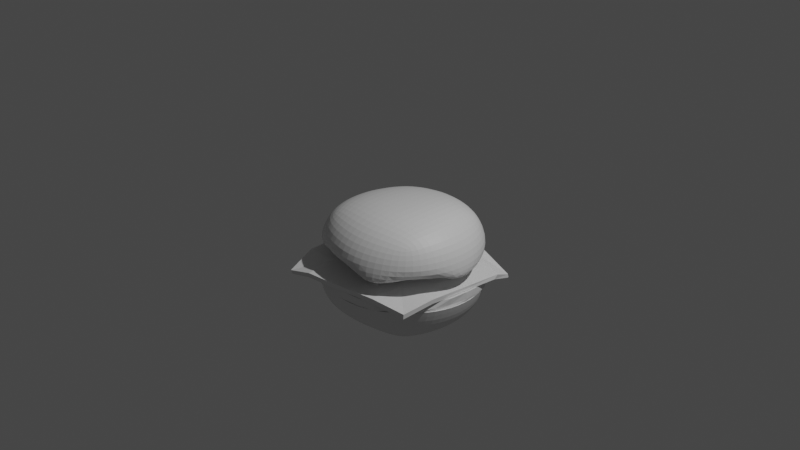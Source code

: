 # Source: burger.blend  (saved by Blender 3.6.13; exported with 4.5.12 LTS)
import bpy
from mathutils import Matrix  # noqa: F401  (used for matrix-valued properties, if any)

bpy.ops.wm.read_factory_settings(use_empty=True)
scene = bpy.context.scene
scene.name = 'Scene'

# ---- collections
col_collection = bpy.data.collections.new('Collection'); scene.collection.children.link(col_collection)

# ---- materials (node trees are filled in below, after node groups)
mat_material = bpy.data.materials.new('Material')
mat_material.alpha_threshold = 0.0
mat_material.use_transparent_shadow = False
mat_material.roughness = 0.5
mat_material.line_color = (0.0, 0.0, 0.0, 1.0)

# ---- material node trees
mat_material.use_nodes = True; mat_material.node_tree.nodes.clear()
_N = mat_material.node_tree.nodes; _L = mat_material.node_tree.links
n0 = _N.new('ShaderNodeOutputMaterial'); n0.name = 'Material Output'; n0.location = (300, 300)
n1 = _N.new('ShaderNodeBsdfPrincipled'); n1.name = 'Principled BSDF'; n1.location = (10, 300)
n1.distribution = 'GGX'
n1.subsurface_method = 'RANDOM_WALK_SKIN'
n1.inputs[3].default_value = 1.45
n1.inputs[27].default_value = (0.0, 0.0, 0.0, 1.0)
n1.inputs[28].default_value = 1.0
_L.new(n1.outputs[0], n0.inputs[0])
n0.is_active_output = True

# ---- world
world_world = bpy.data.worlds.new('World'); scene.world = world_world
world_world.use_nodes = True; world_world.node_tree.nodes.clear()
_N = world_world.node_tree.nodes; _L = world_world.node_tree.links
n0 = _N.new('ShaderNodeOutputWorld'); n0.name = 'World Output'; n0.location = (300, 300)
n1 = _N.new('ShaderNodeBackground'); n1.name = 'Background'; n1.location = (10, 300)
n1.inputs[0].default_value = (0.05088, 0.05088, 0.05088, 1.0)
_L.new(n1.outputs[0], n0.inputs[0])
n0.is_active_output = True
world_world.color = (0.05088, 0.05088, 0.05088)
world_world.use_sun_shadow = False
world_world.sun_shadow_jitter_overblur = 0.0

# ---- cameras
cam_camera = bpy.data.cameras.new('Camera')
cam_camera.clip_end = 100.0
cam_camera.ortho_scale = 7.314

# ---- lights
light_light = bpy.data.lights.new('Light', 'POINT')
light_light.transmission_factor = 0.0
light_light.energy = 1000.0
light_light.shadow_soft_size = 0.1
light_light.shadow_maximum_resolution = 0.006
light_light.use_absolute_resolution = True

# ---- meshes
me_cube = bpy.data.meshes.new('Cube')
me_cube.from_pydata([], [], [])
_uv = me_cube.uv_layers.new(name='UVMap')
_uv.uv.foreach_set('vector', [])
me_cube.materials.append(mat_material)
me_cube.use_mirror_vertex_groups = False
me_cube.update()
me_cube_001 = bpy.data.meshes.new('Cube.001')
me_cube_001.from_pydata([(0.5593, 0.5227, 0.2236), (0.5302, -0.4957, 0.1679), (-0.5926, 0.5712, 0.2173), (-0.5845, -0.4544, 0.1837), (-0.6628, 0.3509, 0.1948), (-0.6982, 0.04407, 0.1698), (-0.6676, -0.258, 0.1563), (0.3522, 0.6052, 0.2023), (0.01629, 0.6459, 0.2158), (-0.3499, 0.6221, 0.2201), (0.6622, 0.6508, 0.5686), (0.6263, 0.6028, 0.3538), (-0.6612, -0.5246, 0.3349), (-0.6785, -0.5489, 0.5661), (0.6644, -0.569, 0.5576), (0.6042, -0.5453, 0.3304), (-0.6517, 0.6972, 0.5597), (-0.6367, 0.6416, 0.3711), (-0.3267, -0.5324, 0.1596), (0.04049, -0.5816, 0.1684), (0.3308, -0.5398, 0.1651), (0.6081, -0.3161, 0.1454), (0.6873, -0.01119, 0.1605), (0.6581, 0.3062, 0.1922), (0.3542, -0.6913, 0.3245), (0.3965, -0.7554, 0.5548), (0.03418, -0.7467, 0.3203), (0.0564, -0.8244, 0.5502), (-0.3527, -0.7094, 0.3131), (-0.3373, -0.7462, 0.559), (-0.8334, -0.2659, 0.3156), (-0.8695, -0.2675, 0.5586), (-0.8878, 0.05769, 0.316), (-0.9143, 0.07178, 0.5584), (-0.8034, 0.3824, 0.3549), (-0.8362, 0.4181, 0.5592), (-0.355, 0.3608, 0.1889), (0.07009, 0.3548, 0.1809), (0.4201, 0.3177, 0.1818), (-0.3625, 0.02575, 0.1737), (0.07568, 0.003217, 0.1661), (0.4194, -0.02155, 0.1689), (-0.3297, -0.2949, 0.1602), (0.08371, -0.3229, 0.1585), (0.3864, -0.3197, 0.1648), (0.8067, 0.3318, 0.3363), (0.8635, 0.3661, 0.5572), (0.8597, 0.007731, 0.312), (0.9317, 0.03068, 0.5491), (0.7717, -0.3146, 0.3058), (0.8501, -0.3003, 0.5466), (-0.3653, 0.807, 0.3521), (-0.358, 0.8619, 0.5678), (-0.005627, 0.8468, 0.3448), (-0.0006249, 0.9041, 0.5768), (0.3479, 0.7759, 0.3476), (0.3617, 0.8335, 0.578), (-0.169, 0.07892, 0.5679), (0.01413, 0.04799, 0.5685), (-0.6274, -0.335, 0.5587), (-0.08433, 0.4938, 0.5724), (0.2342, 0.1409, 0.5664), (-0.5062, -0.5068, 0.5588), (-0.8158, -0.1875, 0.5616), (-0.1197, 0.3205, 0.5705), (-0.1327, -0.2838, 0.5646), (0.5588, -0.07971, 0.5647), (0.1184, -0.4877, 0.5559), (-0.3962, -0.6627, 0.559), (-0.7264, -0.4228, 0.5645), (-0.1518, 0.1632, 0.5688), (-0.2659, -0.5849, 0.5609), (0.4845, -0.6446, 0.5554), (-0.02931, -0.05017, 0.5674), (0.324, 0.6286, 0.5745), (-0.5915, -0.3858, 0.5588), (-0.8852, -0.004935, 0.5594), (-0.09479, 0.4425, 0.5718), (0.4285, -0.2004, 0.5621)], [], [(24, 25, 27, 26), (26, 27, 29, 28), (1, 15, 24, 20), (15, 14, 25, 24), (28, 29, 13, 12), (18, 28, 12, 3), (19, 26, 28, 18), (20, 24, 26, 19), (30, 31, 33, 32), (32, 33, 35, 34), (3, 12, 30, 6), (12, 13, 31, 30), (34, 35, 16, 17), (4, 34, 17, 2), (5, 32, 34, 4), (6, 30, 32, 5), (36, 37, 40, 39), (37, 38, 41, 40), (39, 40, 43, 42), (40, 41, 44, 43), (2, 9, 36, 4), (9, 8, 37, 36), (8, 7, 38, 37), (7, 0, 23, 38), (38, 23, 22, 41), (41, 22, 21, 44), (44, 21, 1, 20), (43, 44, 20, 19), (42, 43, 19, 18), (6, 42, 18, 3), (5, 39, 42, 6), (4, 36, 39, 5), (45, 46, 48, 47), (47, 48, 50, 49), (0, 11, 45, 23), (11, 10, 46, 45), (49, 50, 14, 15), (21, 49, 15, 1), (22, 47, 49, 21), (23, 45, 47, 22), (51, 52, 54, 53), (53, 54, 56, 55), (2, 17, 51, 9), (17, 16, 52, 51), (55, 56, 10, 11), (7, 55, 11, 0), (8, 53, 55, 7), (9, 51, 53, 8), (48, 46, 10, 56, 54, 52, 16, 35, 33, 31, 13, 29, 27, 25, 14, 50), (10, 46, 50), (46, 48, 50), (78, 67, 61, 74), (54, 33, 35), (73, 58, 56, 74), (14, 25, 27, 72), (76, 33, 59, 75), (35, 16, 52), (31, 33, 76, 63, 69, 13), (68, 70, 57, 29), (10, 50, 56), (52, 54, 35), (50, 14, 66, 56), (70, 71, 29, 57), (54, 56, 58, 60), (33, 54, 60, 59), (77, 73, 65, 64), (75, 77, 64, 62), (69, 63, 62, 68), (71, 65, 61, 67), (29, 71, 67, 27), (13, 69, 68, 29), (64, 65, 71, 70), (62, 64, 70, 68), (72, 27, 67, 78), (14, 72, 78, 66), (59, 60, 77, 75), (60, 58, 73, 77), (63, 76, 75, 62), (65, 73, 74, 61), (66, 78, 74, 56)])
_uv = me_cube_001.uv_layers.new(name='UVMap')
_uv.uv.foreach_set('vector', [0.4375, 0.8125, 0.5, 0.8125, 0.5, 0.875, 0.4375, 0.875, 0.4375, 0.875, 0.5, 0.875, 0.5, 0.9375, 0.4375, 0.9375, 0.375, 0.75, 0.4375, 0.75, 0.4375, 0.8125, 0.375, 0.8125, 0.4375, 0.75, 0.5, 0.75, 0.5, 0.8125, 0.4375, 0.8125, 0.4375, 0.9375, 0.5, 0.9375, 0.5, 1.0, 0.4375, 1.0, 0.375, 0.9375, 0.4375, 0.9375, 0.4375, 1.0, 0.375, 1.0, 0.375, 0.875, 0.4375, 0.875, 0.4375, 0.9375, 0.375, 0.9375, 0.375, 0.8125, 0.4375, 0.8125, 0.4375, 0.875, 0.375, 0.875, 0.4375, 0.0625, 0.5, 0.0625, 0.5, 0.125, 0.4375, 0.125, 0.4375, 0.125, 0.5, 0.125, 0.5, 0.1875, 0.4375, 0.1875, 0.375, 0.0, 0.4375, 0.0, 0.4375, 0.0625, 0.375, 0.0625, 0.4375, 0.0, 0.5, 0.0, 0.5, 0.0625, 0.4375, 0.0625, 0.4375, 0.1875, 0.5, 0.1875, 0.5, 0.25, 0.4375, 0.25, 0.375, 0.1875, 0.4375, 0.1875, 0.4375, 0.25, 0.375, 0.25, 0.375, 0.125, 0.4375, 0.125, 0.4375, 0.1875, 0.375, 0.1875, 0.375, 0.0625, 0.4375, 0.0625, 0.4375, 0.125, 0.375, 0.125, 0.1875, 0.5625, 0.25, 0.5625, 0.25, 0.625, 0.1875, 0.625, 0.25, 0.5625, 0.3125, 0.5625, 0.3125, 0.625, 0.25, 0.625, 0.1875, 0.625, 0.25, 0.625, 0.25, 0.6875, 0.1875, 0.6875, 0.25, 0.625, 0.3125, 0.625, 0.3125, 0.6875, 0.25, 0.6875, 0.125, 0.5, 0.1875, 0.5, 0.1875, 0.5625, 0.125, 0.5625, 0.1875, 0.5, 0.25, 0.5, 0.25, 0.5625, 0.1875, 0.5625, 0.25, 0.5, 0.3125, 0.5, 0.3125, 0.5625, 0.25, 0.5625, 0.3125, 0.5, 0.375, 0.5, 0.375, 0.5625, 0.3125, 0.5625, 0.3125, 0.5625, 0.375, 0.5625, 0.375, 0.625, 0.3125, 0.625, 0.3125, 0.625, 0.375, 0.625, 0.375, 0.6875, 0.3125, 0.6875, 0.3125, 0.6875, 0.375, 0.6875, 0.375, 0.75, 0.3125, 0.75, 0.25, 0.6875, 0.3125, 0.6875, 0.3125, 0.75, 0.25, 0.75, 0.1875, 0.6875, 0.25, 0.6875, 0.25, 0.75, 0.1875, 0.75, 0.125, 0.6875, 0.1875, 0.6875, 0.1875, 0.75, 0.125, 0.75, 0.125, 0.625, 0.1875, 0.625, 0.1875, 0.6875, 0.125, 0.6875, 0.125, 0.5625, 0.1875, 0.5625, 0.1875, 0.625, 0.125, 0.625, 0.4375, 0.5625, 0.5, 0.5625, 0.5, 0.625, 0.4375, 0.625, 0.4375, 0.625, 0.5, 0.625, 0.5, 0.6875, 0.4375, 0.6875, 0.375, 0.5, 0.4375, 0.5, 0.4375, 0.5625, 0.375, 0.5625, 0.4375, 0.5, 0.5, 0.5, 0.5, 0.5625, 0.4375, 0.5625, 0.4375, 0.6875, 0.5, 0.6875, 0.5, 0.75, 0.4375, 0.75, 0.375, 0.6875, 0.4375, 0.6875, 0.4375, 0.75, 0.375, 0.75, 0.375, 0.625, 0.4375, 0.625, 0.4375, 0.6875, 0.375, 0.6875, 0.375, 0.5625, 0.4375, 0.5625, 0.4375, 0.625, 0.375, 0.625, 0.4375, 0.3125, 0.5, 0.3125, 0.5, 0.375, 0.4375, 0.375, 0.4375, 0.375, 0.5, 0.375, 0.5, 0.4375, 0.4375, 0.4375, 0.375, 0.25, 0.4375, 0.25, 0.4375, 0.3125, 0.375, 0.3125, 0.4375, 0.25, 0.5, 0.25, 0.5, 0.3125, 0.4375, 0.3125, 0.4375, 0.4375, 0.5, 0.4375, 0.5, 0.5, 0.4375, 0.5, 0.375, 0.4375, 0.4375, 0.4375, 0.4375, 0.5, 0.375, 0.5, 0.375, 0.375, 0.4375, 0.375, 0.4375, 0.4375, 0.375, 0.4375, 0.375, 0.3125, 0.4375, 0.3125, 0.4375, 0.375, 0.375, 0.375, 0.5, 0.625, 0.5, 0.5625, 0.5, 0.5, 0.5, 0.4375, 0.5, 0.375, 0.5, 0.3125, 0.5, 0.25, 0.5, 0.1875, 0.5, 0.125, 0.5, 0.0625, 0.5, 0.0, 0.5, 0.9375, 0.5, 0.875, 0.5, 0.8125, 0.5, 0.75, 0.5, 0.6875, 0.0, 0.0, 0.0, 0.0, 0.0, 0.0, 0.0, 0.0, 0.0, 0.0, 0.0, 0.0, 0.0, 0.0, 0.0, 0.0, 0.0, 0.0, 0.0, 0.0, 0.0, 0.0, 0.0, 0.0, 0.0, 0.0, 0.0, 0.0, 0.0, 0.0, 0.0, 0.0, 0.0, 0.0, 0.0, 0.0, 0.0, 0.0, 0.0, 0.0, 0.0, 0.0, 0.0, 0.0, 0.0, 0.0, 0.0, 0.0, 0.0, 0.0, 0.0, 0.0, 0.0, 0.0, 0.0, 0.0, 0.0, 0.0, 0.0, 0.0, 0.0, 0.0, 0.0, 0.0, 0.0, 0.0, 0.0, 0.0, 0.0, 0.0, 0.0, 0.0, 0.0, 0.0, 0.0, 0.0, 0.0, 0.0, 0.0, 0.0, 0.0, 0.0, 0.0, 0.0, 0.0, 0.0, 0.0, 0.0, 0.0, 0.0, 0.0, 0.0, 0.0, 0.0, 0.0, 0.0, 0.0, 0.0, 0.0, 0.0, 0.0, 0.0, 0.0, 0.0, 0.0, 0.0, 0.0, 0.0, 0.0, 0.0, 0.0, 0.0, 0.0, 0.0, 0.0, 0.0, 0.0, 0.0, 0.0, 0.0, 0.0, 0.0, 0.0, 0.0, 0.0, 0.0, 0.0, 0.0, 0.0, 0.0, 0.0, 0.0, 0.0, 0.0, 0.0, 0.0, 0.0, 0.0, 0.0, 0.0, 0.0, 0.0, 0.0, 0.0, 0.0, 0.0, 0.0, 0.0, 0.0, 0.0, 0.0, 0.0, 0.0, 0.0, 0.0, 0.0, 0.0, 0.0, 0.0, 0.0, 0.0, 0.0, 0.0, 0.0, 0.0, 0.0, 0.0, 0.0, 0.0, 0.0, 0.0, 0.0, 0.0, 0.0, 0.0, 0.0, 0.0, 0.0, 0.0, 0.0, 0.0, 0.0, 0.0, 0.0, 0.0, 0.0, 0.0, 0.0, 0.0, 0.0, 0.0, 0.0, 0.0, 0.0, 0.0, 0.0, 0.0, 0.0, 0.0, 0.0, 0.0, 0.0, 0.0, 0.0, 0.0, 0.0, 0.0, 0.0, 0.0, 0.0, 0.0, 0.0, 0.0, 0.0, 0.0, 0.0, 0.0, 0.0, 0.0, 0.0, 0.0, 0.0, 0.0, 0.0, 0.0, 0.0, 0.0, 0.0, 0.0, 0.0, 0.0, 0.0, 0.0, 0.0, 0.0, 0.0, 0.0, 0.0, 0.0, 0.0])
me_cube_001.materials.append(mat_material)
me_cube_001.use_mirror_vertex_groups = False
me_cube_001.update()
me_cube_002 = bpy.data.meshes.new('Cube.002')
me_cube_002.from_pydata([(0.5628, 0.5596, 0.9433), (0.5794, -0.4497, 0.9373), (-0.5229, 0.6152, 0.8932), (-0.5197, -0.4409, 0.9401), (0.6287, 0.6282, 0.791), (0.6622, 0.6508, 0.5686), (-0.6785, -0.5489, 0.5661), (-0.6184, -0.5086, 0.7917), (0.6449, -0.5242, 0.7847), (0.6644, -0.569, 0.5576), (-0.6016, 0.681, 0.753), (-0.6517, 0.6972, 0.5597), (0.3818, -0.5488, 0.9806), (0.07713, -0.6081, 0.9946), (-0.2665, -0.5443, 0.9792), (0.6589, 0.3573, 0.9888), (0.7104, 0.06176, 1.01), (0.663, -0.2359, 0.9883), (-0.5977, -0.2254, 0.9883), (-0.6299, 0.08833, 0.988), (-0.5942, 0.4055, 0.9449), (-0.2994, 0.6738, 0.9529), (0.03042, 0.681, 0.999), (0.3534, 0.6268, 0.997), (0.4263, 0.3511, 1.088), (0.09939, 0.3699, 1.091), (-0.2794, 0.3939, 1.045), (0.4734, 0.0249, 1.11), (0.1554, -0.003574, 1.122), (-0.2656, 0.04473, 1.087), (0.4346, -0.294, 1.081), (0.1228, -0.3526, 1.102), (-0.2563, -0.2918, 1.079), (0.3965, -0.7554, 0.5548), (0.3945, -0.7076, 0.7906), (0.0564, -0.8244, 0.5502), (0.06855, -0.7779, 0.791), (-0.3373, -0.7462, 0.559), (-0.3026, -0.6986, 0.7934), (-0.8695, -0.2675, 0.5586), (-0.7938, -0.2385, 0.8028), (-0.9143, 0.07178, 0.5584), (-0.8368, 0.09105, 0.7983), (-0.8362, 0.4181, 0.5592), (-0.7695, 0.4216, 0.7696), (0.8635, 0.3661, 0.5572), (0.8124, 0.3703, 0.7935), (0.9317, 0.03068, 0.5491), (0.8814, 0.0566, 0.8016), (0.8501, -0.3003, 0.5466), (0.8126, -0.2606, 0.7929), (-0.358, 0.8619, 0.5678), (-0.3313, 0.826, 0.78), (-0.0006249, 0.9041, 0.5768), (0.004054, 0.8579, 0.8144), (0.3617, 0.8335, 0.578), (0.347, 0.7875, 0.8154)], [], [(24, 25, 28, 27), (25, 26, 29, 28), (27, 28, 31, 30), (28, 29, 32, 31), (0, 23, 24, 15), (23, 22, 25, 24), (22, 21, 26, 25), (21, 2, 20, 26), (26, 20, 19, 29), (29, 19, 18, 32), (32, 18, 3, 14), (31, 32, 14, 13), (30, 31, 13, 12), (17, 30, 12, 1), (16, 27, 30, 17), (15, 24, 27, 16), (33, 34, 36, 35), (35, 36, 38, 37), (9, 8, 34, 33), (8, 1, 12, 34), (34, 12, 13, 36), (36, 13, 14, 38), (38, 14, 3, 7), (37, 38, 7, 6), (39, 40, 42, 41), (41, 42, 44, 43), (6, 7, 40, 39), (7, 3, 18, 40), (40, 18, 19, 42), (42, 19, 20, 44), (44, 20, 2, 10), (43, 44, 10, 11), (45, 46, 48, 47), (47, 48, 50, 49), (5, 4, 46, 45), (4, 0, 15, 46), (46, 15, 16, 48), (48, 16, 17, 50), (50, 17, 1, 8), (49, 50, 8, 9), (51, 52, 54, 53), (53, 54, 56, 55), (11, 10, 52, 51), (10, 2, 21, 52), (52, 21, 22, 54), (54, 22, 23, 56), (56, 23, 0, 4), (55, 56, 4, 5), (5, 45, 49), (45, 47, 49), (9, 35, 55), (53, 41, 43), (37, 55, 35), (9, 33, 35), (6, 41, 37), (43, 11, 51), (39, 41, 6), (41, 53, 37), (5, 49, 55), (51, 53, 43), (49, 9, 55), (53, 55, 37)])
_uv = me_cube_002.uv_layers.new(name='UVMap')
_uv.uv.foreach_set('vector', [0.6875, 0.5625, 0.75, 0.5625, 0.75, 0.625, 0.6875, 0.625, 0.75, 0.5625, 0.8125, 0.5625, 0.8125, 0.625, 0.75, 0.625, 0.6875, 0.625, 0.75, 0.625, 0.75, 0.6875, 0.6875, 0.6875, 0.75, 0.625, 0.8125, 0.625, 0.8125, 0.6875, 0.75, 0.6875, 0.625, 0.5, 0.6875, 0.5, 0.6875, 0.5625, 0.625, 0.5625, 0.6875, 0.5, 0.75, 0.5, 0.75, 0.5625, 0.6875, 0.5625, 0.75, 0.5, 0.8125, 0.5, 0.8125, 0.5625, 0.75, 0.5625, 0.8125, 0.5, 0.875, 0.5, 0.875, 0.5625, 0.8125, 0.5625, 0.8125, 0.5625, 0.875, 0.5625, 0.875, 0.625, 0.8125, 0.625, 0.8125, 0.625, 0.875, 0.625, 0.875, 0.6875, 0.8125, 0.6875, 0.8125, 0.6875, 0.875, 0.6875, 0.875, 0.75, 0.8125, 0.75, 0.75, 0.6875, 0.8125, 0.6875, 0.8125, 0.75, 0.75, 0.75, 0.6875, 0.6875, 0.75, 0.6875, 0.75, 0.75, 0.6875, 0.75, 0.625, 0.6875, 0.6875, 0.6875, 0.6875, 0.75, 0.625, 0.75, 0.625, 0.625, 0.6875, 0.625, 0.6875, 0.6875, 0.625, 0.6875, 0.625, 0.5625, 0.6875, 0.5625, 0.6875, 0.625, 0.625, 0.625, 0.5, 0.8125, 0.5625, 0.8125, 0.5625, 0.875, 0.5, 0.875, 0.5, 0.875, 0.5625, 0.875, 0.5625, 0.9375, 0.5, 0.9375, 0.5, 0.75, 0.5625, 0.75, 0.5625, 0.8125, 0.5, 0.8125, 0.5625, 0.75, 0.625, 0.75, 0.625, 0.8125, 0.5625, 0.8125, 0.5625, 0.8125, 0.625, 0.8125, 0.625, 0.875, 0.5625, 0.875, 0.5625, 0.875, 0.625, 0.875, 0.625, 0.9375, 0.5625, 0.9375, 0.5625, 0.9375, 0.625, 0.9375, 0.625, 1.0, 0.5625, 1.0, 0.5, 0.9375, 0.5625, 0.9375, 0.5625, 1.0, 0.5, 1.0, 0.5, 0.0625, 0.5625, 0.0625, 0.5625, 0.125, 0.5, 0.125, 0.5, 0.125, 0.5625, 0.125, 0.5625, 0.1875, 0.5, 0.1875, 0.5, 0.0, 0.5625, 0.0, 0.5625, 0.0625, 0.5, 0.0625, 0.5625, 0.0, 0.625, 0.0, 0.625, 0.0625, 0.5625, 0.0625, 0.5625, 0.0625, 0.625, 0.0625, 0.625, 0.125, 0.5625, 0.125, 0.5625, 0.125, 0.625, 0.125, 0.625, 0.1875, 0.5625, 0.1875, 0.5625, 0.1875, 0.625, 0.1875, 0.625, 0.25, 0.5625, 0.25, 0.5, 0.1875, 0.5625, 0.1875, 0.5625, 0.25, 0.5, 0.25, 0.5, 0.5625, 0.5625, 0.5625, 0.5625, 0.625, 0.5, 0.625, 0.5, 0.625, 0.5625, 0.625, 0.5625, 0.6875, 0.5, 0.6875, 0.5, 0.5, 0.5625, 0.5, 0.5625, 0.5625, 0.5, 0.5625, 0.5625, 0.5, 0.625, 0.5, 0.625, 0.5625, 0.5625, 0.5625, 0.5625, 0.5625, 0.625, 0.5625, 0.625, 0.625, 0.5625, 0.625, 0.5625, 0.625, 0.625, 0.625, 0.625, 0.6875, 0.5625, 0.6875, 0.5625, 0.6875, 0.625, 0.6875, 0.625, 0.75, 0.5625, 0.75, 0.5, 0.6875, 0.5625, 0.6875, 0.5625, 0.75, 0.5, 0.75, 0.5, 0.3125, 0.5625, 0.3125, 0.5625, 0.375, 0.5, 0.375, 0.5, 0.375, 0.5625, 0.375, 0.5625, 0.4375, 0.5, 0.4375, 0.5, 0.25, 0.5625, 0.25, 0.5625, 0.3125, 0.5, 0.3125, 0.5625, 0.25, 0.625, 0.25, 0.625, 0.3125, 0.5625, 0.3125, 0.5625, 0.3125, 0.625, 0.3125, 0.625, 0.375, 0.5625, 0.375, 0.5625, 0.375, 0.625, 0.375, 0.625, 0.4375, 0.5625, 0.4375, 0.5625, 0.4375, 0.625, 0.4375, 0.625, 0.5, 0.5625, 0.5, 0.5, 0.4375, 0.5625, 0.4375, 0.5625, 0.5, 0.5, 0.5, 0.0, 0.0, 0.0, 0.0, 0.0, 0.0, 0.0, 0.0, 0.0, 0.0, 0.0, 0.0, 0.0, 0.0, 0.0, 0.0, 0.0, 0.0, 0.0, 0.0, 0.0, 0.0, 0.0, 0.0, 0.0, 0.0, 0.0, 0.0, 0.0, 0.0, 0.0, 0.0, 0.0, 0.0, 0.0, 0.0, 0.0, 0.0, 0.0, 0.0, 0.0, 0.0, 0.0, 0.0, 0.0, 0.0, 0.0, 0.0, 0.0, 0.0, 0.0, 0.0, 0.0, 0.0, 0.0, 0.0, 0.0, 0.0, 0.0, 0.0, 0.0, 0.0, 0.0, 0.0, 0.0, 0.0, 0.0, 0.0, 0.0, 0.0, 0.0, 0.0, 0.0, 0.0, 0.0, 0.0, 0.0, 0.0, 0.0, 0.0, 0.0, 0.0, 0.0, 0.0])
me_cube_002.materials.append(mat_material)
me_cube_002.use_mirror_vertex_groups = False
me_cube_002.update()
me_cylinder = bpy.data.meshes.new('Cylinder')
me_cylinder.from_pydata([(-0.09967, 0.5971, -0.5116), (-0.09186, 0.5999, 1.195), (0.0843, 0.5909, -0.524), (0.08427, 0.5908, 1.202), (0.2841, 0.5563, -0.4921), (0.2821, 0.557, 1.21), (0.4649, 0.4737, -0.4933), (0.4751, 0.4645, 1.283), (0.6181, 0.393, -0.588), (0.624, 0.391, 1.353), (0.7561, 0.2526, -0.8297), (0.7595, 0.2514, 1.416), (0.8553, 0.1075, -0.4658), (0.8564, 0.1075, 1.716), (0.9113, -0.08008, -0.4011), (0.9121, -0.0801, 1.727), (0.9216, -0.223, -0.5907), (0.9227, -0.2254, 1.767), (0.8979, -0.4101, -0.4596), (0.9016, -0.4247, 1.905), (0.8336, -0.5557, -0.3073), (0.8446, -0.5805, 1.839), (0.7709, -0.719, -0.4645), (0.7751, -0.7287, 1.693), (0.6275, -0.8687, -0.3785), (0.6251, -0.8746, 1.516), (0.5305, -0.9409, -0.3174), (0.5298, -0.949, 1.562), (0.4411, -1.016, -0.3855), (0.4428, -1.021, 1.6), (0.2535, -1.073, -0.3855), (0.2524, -1.073, 1.617), (0.05841, -1.092, -0.3855), (0.05841, -1.092, 1.614), (-0.1367, -1.073, -0.3711), (-0.1367, -1.073, 1.809), (-0.3055, -1.058, -0.5775), (-0.3083, -1.054, 1.55), (-0.3996, -1.016, -0.5968), (-0.4317, -0.999, 1.484), (-0.5454, -0.9206, -0.413), (-0.5675, -0.9249, 1.478), (-0.6757, -0.806, -0.8153), (-0.694, -0.7634, 1.428), (-0.7984, -0.6453, -0.4218), (-0.8047, -0.6211, 1.515), (-0.8498, -0.4649, -0.4538), (-0.8499, -0.4809, 1.566), (-0.8723, -0.2979, -0.5916), (-0.9015, -0.2964, 1.563), (-0.8842, -0.1364, -0.7561), (-0.8892, -0.137, 1.575), (-0.8209, 0.05096, -0.3756), (-0.8178, 0.04308, 1.569), (-0.7665, 0.1709, -0.2474), (-0.7808, 0.1607, 1.555), (-0.6625, 0.3309, -0.321), (-0.6647, 0.3269, 1.545), (-0.5085, 0.4553, -0.3172), (-0.5097, 0.4547, 1.595), (-0.4231, 0.5131, 0.01471), (-0.4286, 0.5112, 1.508), (-0.2338, 0.57, -0.08273), (-0.2409, 0.5666, 1.294), (-0.09352, 0.5992, 0.2857), (0.08428, 0.5909, 0.5499), (0.2832, 0.5566, 0.5716), (0.4788, 0.4672, 0.7529), (0.6268, 0.3919, 0.7195), (0.7605, 0.2519, 0.7339), (0.8577, 0.1075, 1.115), (0.9129, -0.0801, 1.167), (0.9257, -0.2259, 1.229), (0.892, -0.4173, 1.255), (0.8421, -0.5775, 1.18), (0.7857, -0.732, 1.175), (0.6259, -0.8768, 1.048), (0.5295, -0.9568, 1.007), (0.4435, -1.016, 0.8542), (0.253, -1.073, 0.8694), (0.05841, -1.092, 0.8088), (-0.1367, -1.073, 0.9524), (-0.3044, -1.057, 0.4472), (-0.4144, -1.002, 0.5739), (-0.5525, -0.9235, 0.6395), (-0.6853, -0.7878, 0.3665), (-0.8129, -0.6106, 0.5346), (-0.86, -0.497, 1.127), (-0.8953, -0.296, 1.028), (-0.8874, -0.1346, 1.054), (-0.8128, 0.04682, 1.22), (-0.7811, 0.1655, 1.022), (-0.6656, 0.3287, 1.025), (-0.5092, 0.455, 1.022), (-0.4275, 0.5121, 1.087), (-0.2367, 0.5683, 0.8883)], [], [(64, 1, 3, 65), (65, 3, 5, 66), (66, 5, 7, 67), (67, 7, 9, 68), (68, 9, 11, 69), (69, 11, 13, 70), (70, 13, 15, 71), (71, 15, 17, 72), (72, 17, 19, 73), (73, 19, 21, 74), (74, 21, 23, 75), (75, 23, 25, 76), (76, 25, 27, 77), (77, 27, 29, 78), (78, 29, 31, 79), (79, 31, 33, 80), (80, 33, 35, 81), (81, 35, 37, 82), (82, 37, 39, 83), (83, 39, 41, 84), (84, 41, 43, 85), (85, 43, 45, 86), (86, 45, 47, 87), (87, 47, 49, 88), (88, 49, 51, 89), (89, 51, 53, 90), (90, 53, 55, 91), (91, 55, 57, 92), (92, 57, 59, 93), (93, 59, 61, 94), (3, 1, 63, 61, 59, 57, 55, 53, 51, 49, 47, 45, 43, 41, 39, 37, 35, 33, 31, 29, 27, 25, 23, 21, 19, 17, 15, 13, 11, 9, 7, 5), (94, 61, 63, 95), (95, 63, 1, 64), (0, 2, 4, 6, 8, 10, 12, 14, 16, 18, 20, 22, 24, 26, 28, 30, 32, 34, 36, 38, 40, 42, 44, 46, 48, 50, 52, 54, 56, 58, 60, 62), (62, 95, 64, 0), (60, 94, 95, 62), (58, 93, 94, 60), (56, 92, 93, 58), (54, 91, 92, 56), (52, 90, 91, 54), (50, 89, 90, 52), (48, 88, 89, 50), (46, 87, 88, 48), (44, 86, 87, 46), (42, 85, 86, 44), (40, 84, 85, 42), (38, 83, 84, 40), (36, 82, 83, 38), (34, 81, 82, 36), (32, 80, 81, 34), (30, 79, 80, 32), (28, 78, 79, 30), (26, 77, 78, 28), (24, 76, 77, 26), (22, 75, 76, 24), (20, 74, 75, 22), (18, 73, 74, 20), (16, 72, 73, 18), (14, 71, 72, 16), (12, 70, 71, 14), (10, 69, 70, 12), (8, 68, 69, 10), (6, 67, 68, 8), (4, 66, 67, 6), (2, 65, 66, 4), (0, 64, 65, 2)])
_uv = me_cylinder.uv_layers.new(name='UVMap')
_uv.uv.foreach_set('vector', [1.0, 0.7596, 1.0, 1.0, 0.9688, 1.0, 0.9688, 0.7596, 0.9688, 0.7596, 0.9688, 1.0, 0.9375, 1.0, 0.9375, 0.7596, 0.9375, 0.7596, 0.9375, 1.0, 0.9062, 1.0, 0.9062, 0.7596, 0.9062, 0.7596, 0.9062, 1.0, 0.875, 1.0, 0.875, 0.7596, 0.875, 0.7596, 0.875, 1.0, 0.8438, 1.0, 0.8438, 0.7596, 0.8438, 0.7596, 0.8438, 1.0, 0.8125, 1.0, 0.8125, 0.7596, 0.8125, 0.7596, 0.8125, 1.0, 0.7812, 1.0, 0.7812, 0.7596, 0.7812, 0.7596, 0.7812, 1.0, 0.75, 1.0, 0.75, 0.7596, 0.75, 0.7596, 0.75, 1.0, 0.7188, 1.0, 0.7187, 0.7596, 0.7187, 0.7596, 0.7188, 1.0, 0.6875, 1.0, 0.6875, 0.7596, 0.6875, 0.7596, 0.6875, 1.0, 0.6562, 1.0, 0.6562, 0.7596, 0.6562, 0.7596, 0.6562, 1.0, 0.625, 1.0, 0.625, 0.7596, 0.625, 0.7596, 0.625, 1.0, 0.5938, 1.0, 0.5938, 0.7596, 0.5938, 0.7596, 0.5938, 1.0, 0.5625, 1.0, 0.5625, 0.7596, 0.5625, 0.7596, 0.5625, 1.0, 0.5312, 1.0, 0.5312, 0.7596, 0.5312, 0.7596, 0.5312, 1.0, 0.5, 1.0, 0.5, 0.7596, 0.5, 0.7596, 0.5, 1.0, 0.4688, 1.0, 0.4688, 0.7596, 0.4688, 0.7596, 0.4688, 1.0, 0.4375, 1.0, 0.4375, 0.7596, 0.4375, 0.7596, 0.4375, 1.0, 0.4062, 1.0, 0.4062, 0.7596, 0.4062, 0.7596, 0.4062, 1.0, 0.375, 1.0, 0.375, 0.7596, 0.375, 0.7596, 0.375, 1.0, 0.3438, 1.0, 0.3438, 0.7596, 0.3438, 0.7596, 0.3438, 1.0, 0.3125, 1.0, 0.3125, 0.7596, 0.3125, 0.7596, 0.3125, 1.0, 0.2812, 1.0, 0.2812, 0.7596, 0.2812, 0.7596, 0.2812, 1.0, 0.25, 1.0, 0.25, 0.7596, 0.25, 0.7596, 0.25, 1.0, 0.2188, 1.0, 0.2188, 0.7596, 0.2188, 0.7596, 0.2188, 1.0, 0.1875, 1.0, 0.1875, 0.7596, 0.1875, 0.7596, 0.1875, 1.0, 0.1562, 1.0, 0.1562, 0.7596, 0.1562, 0.7596, 0.1562, 1.0, 0.125, 1.0, 0.125, 0.7596, 0.125, 0.7596, 0.125, 1.0, 0.09375, 1.0, 0.09375, 0.7596, 0.09375, 0.7596, 0.09375, 1.0, 0.0625, 1.0, 0.0625, 0.7596, 0.2968, 0.4854, 0.25, 0.49, 0.2032, 0.4854, 0.1582, 0.4717, 0.1167, 0.4496, 0.08029, 0.4197, 0.05045, 0.3833, 0.02827, 0.3418, 0.01461, 0.2968, 0.01, 0.25, 0.01461, 0.2032, 0.02827, 0.1582, 0.05045, 0.1167, 0.08029, 0.08029, 0.1167, 0.05045, 0.1582, 0.02827, 0.2032, 0.01461, 0.25, 0.01, 0.2968, 0.01461, 0.3418, 0.02827, 0.3833, 0.05045, 0.4197, 0.08029, 0.4496, 0.1167, 0.4717, 0.1582, 0.4854, 0.2032, 0.49, 0.25, 0.4854, 0.2968, 0.4717, 0.3418, 0.4496, 0.3833, 0.4197, 0.4197, 0.3833, 0.4496, 0.3418, 0.4717, 0.0625, 0.7596, 0.0625, 1.0, 0.03125, 1.0, 0.03125, 0.7596, 0.03125, 0.7596, 0.03125, 1.0, 0.0, 1.0, 0.0, 0.7596, 0.75, 0.49, 0.7968, 0.4854, 0.8418, 0.4717, 0.8833, 0.4496, 0.9197, 0.4197, 0.9496, 0.3833, 0.9717, 0.3418, 0.9854, 0.2968, 0.99, 0.25, 0.9854, 0.2032, 0.9717, 0.1582, 0.9496, 0.1167, 0.9197, 0.08029, 0.8833, 0.05045, 0.8418, 0.02827, 0.7968, 0.01461, 0.75, 0.01, 0.7032, 0.01461, 0.6582, 0.02827, 0.6167, 0.05045, 0.5803, 0.08029, 0.5504, 0.1167, 0.5283, 0.1582, 0.5146, 0.2032, 0.51, 0.25, 0.5146, 0.2968, 0.5283, 0.3418, 0.5504, 0.3833, 0.5803, 0.4197, 0.6167, 0.4496, 0.6582, 0.4717, 0.7032, 0.4854, 0.03125, 0.5, 0.03125, 0.7596, 0.0, 0.7596, 0.0, 0.5, 0.0625, 0.5, 0.0625, 0.7596, 0.03125, 0.7596, 0.03125, 0.5, 0.09375, 0.5, 0.09375, 0.7596, 0.0625, 0.7596, 0.0625, 0.5, 0.125, 0.5, 0.125, 0.7596, 0.09375, 0.7596, 0.09375, 0.5, 0.1562, 0.5, 0.1562, 0.7596, 0.125, 0.7596, 0.125, 0.5, 0.1875, 0.5, 0.1875, 0.7596, 0.1562, 0.7596, 0.1562, 0.5, 0.2188, 0.5, 0.2188, 0.7596, 0.1875, 0.7596, 0.1875, 0.5, 0.25, 0.5, 0.25, 0.7596, 0.2188, 0.7596, 0.2188, 0.5, 0.2812, 0.5, 0.2812, 0.7596, 0.25, 0.7596, 0.25, 0.5, 0.3125, 0.5, 0.3125, 0.7596, 0.2812, 0.7596, 0.2812, 0.5, 0.3438, 0.5, 0.3438, 0.7596, 0.3125, 0.7596, 0.3125, 0.5, 0.375, 0.5, 0.375, 0.7596, 0.3438, 0.7596, 0.3438, 0.5, 0.4062, 0.5, 0.4062, 0.7596, 0.375, 0.7596, 0.375, 0.5, 0.4375, 0.5, 0.4375, 0.7596, 0.4062, 0.7596, 0.4062, 0.5, 0.4688, 0.5, 0.4688, 0.7596, 0.4375, 0.7596, 0.4375, 0.5, 0.5, 0.5, 0.5, 0.7596, 0.4688, 0.7596, 0.4688, 0.5, 0.5312, 0.5, 0.5312, 0.7596, 0.5, 0.7596, 0.5, 0.5, 0.5625, 0.5, 0.5625, 0.7596, 0.5312, 0.7596, 0.5312, 0.5, 0.5938, 0.5, 0.5938, 0.7596, 0.5625, 0.7596, 0.5625, 0.5, 0.625, 0.5, 0.625, 0.7596, 0.5938, 0.7596, 0.5938, 0.5, 0.6562, 0.5, 0.6562, 0.7596, 0.625, 0.7596, 0.625, 0.5, 0.6875, 0.5, 0.6875, 0.7596, 0.6562, 0.7596, 0.6562, 0.5, 0.7188, 0.5, 0.7187, 0.7596, 0.6875, 0.7596, 0.6875, 0.5, 0.75, 0.5, 0.75, 0.7596, 0.7187, 0.7596, 0.7188, 0.5, 0.7812, 0.5, 0.7812, 0.7596, 0.75, 0.7596, 0.75, 0.5, 0.8125, 0.5, 0.8125, 0.7596, 0.7812, 0.7596, 0.7812, 0.5, 0.8438, 0.5, 0.8438, 0.7596, 0.8125, 0.7596, 0.8125, 0.5, 0.875, 0.5, 0.875, 0.7596, 0.8438, 0.7596, 0.8438, 0.5, 0.9062, 0.5, 0.9062, 0.7596, 0.875, 0.7596, 0.875, 0.5, 0.9375, 0.5, 0.9375, 0.7596, 0.9062, 0.7596, 0.9062, 0.5, 0.9688, 0.5, 0.9688, 0.7596, 0.9375, 0.7596, 0.9375, 0.5, 1.0, 0.5, 1.0, 0.7596, 0.9688, 0.7596, 0.9688, 0.5])
me_cylinder.update()
me_cube_004 = bpy.data.meshes.new('Cube.004')
me_cube_004.from_pydata([(-0.7023, -0.8501, 2.14), (-0.6948, -0.837, 4.081), (-0.8901, 0.7765, 0.6221), (-0.8793, 0.7827, 3.301), (0.7735, -0.6551, 0.8234), (0.7718, -0.6586, 3.026), (0.8408, 0.7538, 3.48), (0.8421, 0.7641, 4.913), (-0.8058, -0.4961, -1.0), (-0.801, -0.4957, 1.0), (0.8139, -0.306, -1.003), (0.8138, -0.3094, 0.9766), (-0.2317, 0.7973, -1.005), (-0.2284, 0.798, 0.964), (-0.194, -0.8141, -1.0), (-0.1911, -0.8157, 1.0), (-0.2001, -0.4263, 0.9913), (-0.2031, -0.4253, -1.001), (0.4609, 0.8111, 0.9268), (0.4044, -0.7225, -1.0), (0.4188, -0.3549, 0.9823), (0.4593, 0.8109, -1.011), (0.4054, -0.7258, 1.0), (0.4176, -0.3525, -1.003), (-0.8658, 0.3623, 1.0), (0.8899, 0.539, -0.4469), (-0.8707, 0.3613, -1.0), (0.8945, 0.4915, 1.042), (-0.2222, 0.3936, -1.004), (-0.2191, 0.3937, 0.973), (0.447, 0.4261, 0.9452), (0.4455, 0.4267, -1.008), (-0.8824, 0.6678, 1.988), (0.8504, 0.7408, 3.368), (-0.893, 0.6678, -0.8585), (0.8535, 0.7468, 4.991), (-0.2291, 0.6864, -1.005), (-0.2259, 0.687, 0.9664), (0.4571, 0.7054, 0.9319), (0.4555, 0.7054, -1.01), (-0.5085, 0.7886, -0.3463), (-0.4098, -0.8446, 0.87), (-0.4566, -0.4551, -1.001), (-0.4994, 0.794, 1.423), (-0.4135, -0.8437, -1.13), (-0.4529, -0.4555, 0.995), (-0.495, 0.38, -1.002), (-0.4911, 0.3805, 0.9844), (-0.502, 0.6789, 1.396), (-0.5084, 0.6786, -0.9434)], [], [(34, 32, 3, 2), (21, 18, 7, 6), (10, 11, 5, 4), (44, 41, 1, 0), (23, 10, 4, 19), (45, 9, 1, 41), (47, 24, 9, 45), (31, 25, 10, 23), (25, 27, 11, 10), (0, 1, 9, 8), (46, 28, 17, 42), (30, 29, 16, 20), (20, 16, 15, 22), (42, 17, 14, 44), (19, 22, 15, 14), (40, 43, 13, 12), (4, 5, 22, 19), (11, 20, 22, 5), (27, 30, 20, 11), (28, 31, 23, 17), (17, 23, 19, 14), (12, 13, 18, 21), (36, 39, 31, 28), (35, 38, 30, 27), (38, 37, 29, 30), (49, 36, 28, 46), (33, 35, 27, 25), (39, 33, 25, 31), (48, 32, 24, 47), (8, 9, 24, 26), (43, 3, 32, 48), (21, 6, 33, 39), (6, 7, 35, 33), (40, 12, 36, 49), (18, 13, 37, 38), (7, 18, 38, 35), (12, 21, 39, 36), (26, 24, 32, 34), (2, 40, 49, 34), (13, 43, 48, 37), (37, 48, 47, 29), (34, 49, 46, 26), (2, 3, 43, 40), (8, 42, 44, 0), (26, 46, 42, 8), (29, 47, 45, 16), (16, 45, 41, 15), (14, 15, 41, 44)])
_uv = me_cube_004.uv_layers.new(name='UVMap')
_uv.uv.foreach_set('vector', [0.375, 0.2328, 0.625, 0.2328, 0.625, 0.25, 0.375, 0.25, 0.375, 0.4388, 0.625, 0.4388, 0.625, 0.5, 0.375, 0.5, 0.375, 0.6897, 0.625, 0.6897, 0.625, 0.75, 0.375, 0.75, 0.375, 0.9461, 0.625, 0.9461, 0.625, 1.0, 0.375, 1.0, 0.3138, 0.6897, 0.375, 0.6897, 0.375, 0.75, 0.3138, 0.75, 0.8211, 0.6897, 0.875, 0.6897, 0.875, 0.75, 0.8211, 0.75, 0.8211, 0.5626, 0.875, 0.5626, 0.875, 0.6897, 0.8211, 0.6897, 0.3138, 0.5626, 0.375, 0.5626, 0.375, 0.6897, 0.3138, 0.6897, 0.375, 0.5626, 0.625, 0.5626, 0.625, 0.6897, 0.375, 0.6897, 0.375, 0.0, 0.625, 0.0, 0.625, 0.06032, 0.375, 0.06032, 0.1789, 0.5626, 0.218, 0.5626, 0.218, 0.6897, 0.1789, 0.6897, 0.6862, 0.5626, 0.782, 0.5626, 0.782, 0.6897, 0.6862, 0.6897, 0.6862, 0.6897, 0.782, 0.6897, 0.782, 0.75, 0.6862, 0.75, 0.1789, 0.6897, 0.218, 0.6897, 0.218, 0.75, 0.1789, 0.75, 0.375, 0.8112, 0.625, 0.8112, 0.625, 0.907, 0.375, 0.907, 0.375, 0.3039, 0.625, 0.3039, 0.625, 0.343, 0.375, 0.343, 0.375, 0.75, 0.625, 0.75, 0.625, 0.8112, 0.375, 0.8112, 0.625, 0.6897, 0.6862, 0.6897, 0.6862, 0.75, 0.625, 0.75, 0.625, 0.5626, 0.6862, 0.5626, 0.6862, 0.6897, 0.625, 0.6897, 0.218, 0.5626, 0.3138, 0.5626, 0.3138, 0.6897, 0.218, 0.6897, 0.218, 0.6897, 0.3138, 0.6897, 0.3138, 0.75, 0.218, 0.75, 0.375, 0.343, 0.625, 0.343, 0.625, 0.4388, 0.375, 0.4388, 0.218, 0.5172, 0.3138, 0.5172, 0.3138, 0.5626, 0.218, 0.5626, 0.625, 0.5172, 0.6862, 0.5172, 0.6862, 0.5626, 0.625, 0.5626, 0.6862, 0.5172, 0.782, 0.5172, 0.782, 0.5626, 0.6862, 0.5626, 0.1789, 0.5172, 0.218, 0.5172, 0.218, 0.5626, 0.1789, 0.5626, 0.375, 0.5172, 0.625, 0.5172, 0.625, 0.5626, 0.375, 0.5626, 0.3138, 0.5172, 0.375, 0.5172, 0.375, 0.5626, 0.3138, 0.5626, 0.8211, 0.5172, 0.875, 0.5172, 0.875, 0.5626, 0.8211, 0.5626, 0.375, 0.06032, 0.625, 0.06032, 0.625, 0.1874, 0.375, 0.1874, 0.8211, 0.5, 0.875, 0.5, 0.875, 0.5172, 0.8211, 0.5172, 0.3138, 0.5, 0.375, 0.5, 0.375, 0.5172, 0.3138, 0.5172, 0.375, 0.5, 0.625, 0.5, 0.625, 0.5172, 0.375, 0.5172, 0.1789, 0.5, 0.218, 0.5, 0.218, 0.5172, 0.1789, 0.5172, 0.6862, 0.5, 0.782, 0.5, 0.782, 0.5172, 0.6862, 0.5172, 0.625, 0.5, 0.6862, 0.5, 0.6862, 0.5172, 0.625, 0.5172, 0.218, 0.5, 0.3138, 0.5, 0.3138, 0.5172, 0.218, 0.5172, 0.375, 0.1874, 0.625, 0.1874, 0.625, 0.2328, 0.375, 0.2328, 0.125, 0.5, 0.1789, 0.5, 0.1789, 0.5172, 0.125, 0.5172, 0.782, 0.5, 0.8211, 0.5, 0.8211, 0.5172, 0.782, 0.5172, 0.782, 0.5172, 0.8211, 0.5172, 0.8211, 0.5626, 0.782, 0.5626, 0.125, 0.5172, 0.1789, 0.5172, 0.1789, 0.5626, 0.125, 0.5626, 0.375, 0.25, 0.625, 0.25, 0.625, 0.3039, 0.375, 0.3039, 0.125, 0.6897, 0.1789, 0.6897, 0.1789, 0.75, 0.125, 0.75, 0.125, 0.5626, 0.1789, 0.5626, 0.1789, 0.6897, 0.125, 0.6897, 0.782, 0.5626, 0.8211, 0.5626, 0.8211, 0.6897, 0.782, 0.6897, 0.782, 0.6897, 0.8211, 0.6897, 0.8211, 0.75, 0.782, 0.75, 0.375, 0.907, 0.625, 0.907, 0.625, 0.9461, 0.375, 0.9461])
me_cube_004.update()

# ---- objects
ob_cube = bpy.data.objects.new('Cube', me_cube)
ob_light = bpy.data.objects.new('Light', light_light)
ob_camera = bpy.data.objects.new('Camera', cam_camera)
ob_bottom_bun = bpy.data.objects.new('bottom bun', me_cube_001)
ob_top_bun = bpy.data.objects.new('top bun', me_cube_002)
ob_meat = bpy.data.objects.new('meat', me_cylinder)
ob_cheese = bpy.data.objects.new('cheese', me_cube_004)

# ---- transforms, parenting, visibility, modifiers, constraints
ob_cube.location = (0.0, 0.0, 1.006)
ob_cube.lock_rotations_4d = False
ob_cube.empty_display_type = 'ARROWS'
ob_cube.lineart.crease_threshold = 0.0
ob_light.location = (4.076, 1.005, 6.91)
ob_light.rotation_euler = (0.6503, 0.05522, 1.866)
ob_light.lock_rotations_4d = False
ob_light.empty_display_type = 'ARROWS'
ob_light.color = (0.0, 0.0, 0.0, 0.0)
ob_light.lineart.crease_threshold = 0.0
ob_camera.location = (7.359, -6.926, 5.964)
ob_camera.rotation_euler = (1.109, 0.0, 0.8149)
ob_camera.lock_rotations_4d = False
ob_camera.empty_display_type = 'ARROWS'
ob_camera.color = (0.0, 0.0, 0.0, 0.0)
ob_camera.display_type = 'WIRE'
ob_camera.lineart.crease_threshold = 0.0
ob_bottom_bun.location = (0.0, 0.0, -0.1529)
ob_bottom_bun.lock_rotations_4d = False
ob_bottom_bun.empty_display_type = 'ARROWS'
ob_bottom_bun.lineart.crease_threshold = 0.0
_m = ob_bottom_bun.modifiers.new('Subdivision', 'SUBSURF')
_m.levels = 2
ob_top_bun.location = (0.0, 0.0, 0.1115)
ob_top_bun.lock_rotations_4d = False
ob_top_bun.empty_display_type = 'ARROWS'
ob_top_bun.lineart.crease_threshold = 0.0
_m = ob_top_bun.modifiers.new('Subdivision', 'SUBSURF')
_m.levels = 2
_m.show_only_control_edges = False
ob_meat.location = (-0.02196, 0.2886, 0.4738)
ob_meat.scale = (1.0, 1.0, -0.04231)
ob_cheese.location = (0.01129, -0.0262, 0.5182)
ob_cheese.scale = (1.0, 1.0, -0.02388)

# ---- collection membership
col_collection.objects.link(ob_cube)
col_collection.objects.link(ob_light)
col_collection.objects.link(ob_camera)
col_collection.objects.link(ob_bottom_bun)
col_collection.objects.link(ob_top_bun)
col_collection.objects.link(ob_meat)
col_collection.objects.link(ob_cheese)

# ---- scene / render settings (as saved in the file)
scene.camera = ob_camera
scene.frame_start = 1; scene.frame_end = 250; scene.frame_set(72)
scene.render.engine = 'BLENDER_EEVEE_NEXT'
scene.cycles.sampling_pattern = 'TABULATED_SOBOL'
scene.view_settings.view_transform = 'Filmic'
bpy.context.view_layer.update()
